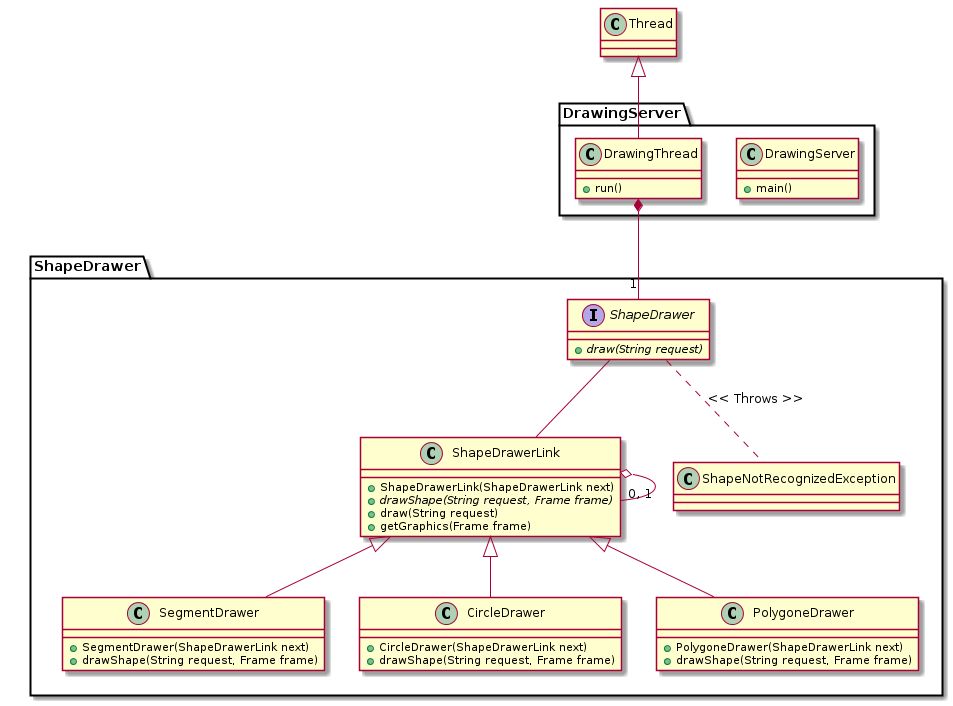

The diagram above was rendered by PlantUML. Its source (embedded in the PNG):
@startuml
class Thread

package DrawingServer {
    class DrawingServer {
        +main()
    }
    class DrawingThread {
        +run()
    }
}

package ShapeDrawer {
    interface ShapeDrawer {
        +{abstract}draw(String request)
    }

    class ShapeDrawerLink {
        +ShapeDrawerLink(ShapeDrawerLink next)
        +{abstract} drawShape(String request, Frame frame)
        +draw(String request)
        +getGraphics(Frame frame)
    }

    class SegmentDrawer {
        +SegmentDrawer(ShapeDrawerLink next)
        +drawShape(String request, Frame frame)
    }

    class CircleDrawer {
        +CircleDrawer(ShapeDrawerLink next)
        +drawShape(String request, Frame frame)
    }

    class PolygoneDrawer {
        +PolygoneDrawer(ShapeDrawerLink next)
        +drawShape(String request, Frame frame)
    }

    class ShapeNotRecognizedException
}

ShapeDrawer <|-- ShapeDrawerLink
ShapeDrawerLink o-- "0, 1" ShapeDrawerLink
ShapeDrawerLink <|-- SegmentDrawer
ShapeDrawerLink <|-- CircleDrawer
ShapeDrawerLink <|-- PolygoneDrawer
DrawingThread *-- "1" ShapeDrawer
ShapeDrawer .. ShapeNotRecognizedException : << Throws >>
Thread <|-- DrawingThread

@enduml